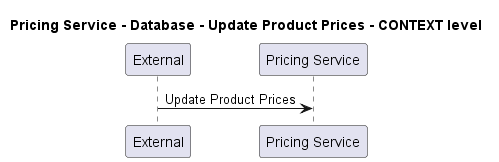

The diagram above was rendered by PlantUML. Its source (embedded in the PNG):
@startuml
!pragma layout smetana

title Pricing Service - Database - Update Product Prices - CONTEXT level

participant "External" as C4InterFlow.SoftwareSystems.ExternalSystem
participant "Pricing Service" as ECommercePlatform.SoftwareSystems.PricingService

C4InterFlow.SoftwareSystems.ExternalSystem -> ECommercePlatform.SoftwareSystems.PricingService : Update Product Prices


@enduml